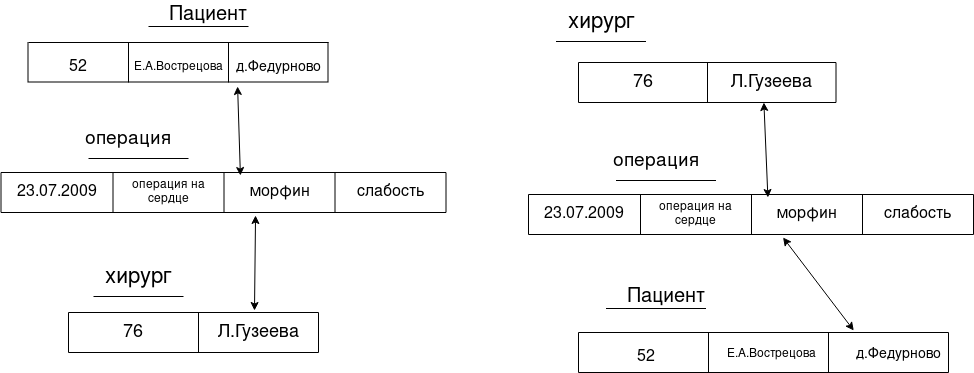

The diagram above was exported from draw.io. Its source (the exported page's mxGraphModel, read from the mxfile embedded in the PNG):
<mxGraphModel dx="1414" dy="719" grid="1" gridSize="10" guides="1" tooltips="1" connect="1" arrows="1" fold="1" page="1" pageScale="1" pageWidth="827" pageHeight="1169" math="0" shadow="0">
  <root>
    <mxCell id="0" />
    <mxCell id="1" parent="0" />
    <mxCell id="5rDC9ogSZbnuKpfUZ5B7-4" parent="1" style="shape=table;startSize=0;container=1;collapsible=0;childLayout=tableLayout;fixedHeader=1;" value="" vertex="1">
      <mxGeometry height="40" width="300" x="70" y="120" as="geometry" />
    </mxCell>
    <mxCell id="5rDC9ogSZbnuKpfUZ5B7-5" parent="5rDC9ogSZbnuKpfUZ5B7-4" style="shape=tableRow;horizontal=0;startSize=0;swimlaneHead=0;swimlaneBody=0;strokeColor=inherit;top=0;left=0;bottom=0;right=0;collapsible=0;dropTarget=0;fillColor=none;points=[[0,0.5],[1,0.5]];portConstraint=eastwest;fixedHeader=1;" value="" vertex="1">
      <mxGeometry height="40" width="300" as="geometry" />
    </mxCell>
    <mxCell id="5rDC9ogSZbnuKpfUZ5B7-6" parent="5rDC9ogSZbnuKpfUZ5B7-5" style="shape=partialRectangle;html=1;whiteSpace=wrap;connectable=0;strokeColor=inherit;overflow=hidden;fillColor=none;top=0;left=0;bottom=0;right=0;pointerEvents=1;" value="" vertex="1">
      <mxGeometry height="40" width="100" as="geometry">
        <mxRectangle height="40" width="100" as="alternateBounds" />
      </mxGeometry>
    </mxCell>
    <mxCell id="5rDC9ogSZbnuKpfUZ5B7-7" parent="5rDC9ogSZbnuKpfUZ5B7-5" style="shape=partialRectangle;html=1;whiteSpace=wrap;connectable=0;strokeColor=inherit;overflow=hidden;fillColor=none;top=0;left=0;bottom=0;right=0;pointerEvents=1;" value="" vertex="1">
      <mxGeometry height="40" width="100" x="100" as="geometry">
        <mxRectangle height="40" width="100" as="alternateBounds" />
      </mxGeometry>
    </mxCell>
    <mxCell id="5rDC9ogSZbnuKpfUZ5B7-8" parent="5rDC9ogSZbnuKpfUZ5B7-5" style="shape=partialRectangle;html=1;whiteSpace=wrap;connectable=0;strokeColor=inherit;overflow=hidden;fillColor=none;top=0;left=0;bottom=0;right=0;pointerEvents=1;" value="" vertex="1">
      <mxGeometry height="40" width="100" x="200" as="geometry">
        <mxRectangle height="40" width="100" as="alternateBounds" />
      </mxGeometry>
    </mxCell>
    <mxCell id="5rDC9ogSZbnuKpfUZ5B7-14" parent="1" style="shape=table;startSize=0;container=1;collapsible=0;childLayout=tableLayout;fixedHeader=1;" value="" vertex="1">
      <mxGeometry height="40" width="250" x="110" y="390" as="geometry" />
    </mxCell>
    <mxCell id="5rDC9ogSZbnuKpfUZ5B7-15" parent="5rDC9ogSZbnuKpfUZ5B7-14" style="shape=tableRow;horizontal=0;startSize=0;swimlaneHead=0;swimlaneBody=0;strokeColor=inherit;top=0;left=0;bottom=0;right=0;collapsible=0;dropTarget=0;fillColor=none;points=[[0,0.5],[1,0.5]];portConstraint=eastwest;fixedHeader=1;fontSize=14;" value="" vertex="1">
      <mxGeometry height="40" width="250" as="geometry" />
    </mxCell>
    <mxCell id="5rDC9ogSZbnuKpfUZ5B7-16" parent="5rDC9ogSZbnuKpfUZ5B7-15" style="shape=partialRectangle;html=1;whiteSpace=wrap;connectable=0;strokeColor=inherit;overflow=hidden;fillColor=none;top=0;left=0;bottom=0;right=0;pointerEvents=1;" value="&lt;font style=&quot;font-size: 18px;&quot;&gt;76&lt;/font&gt;" vertex="1">
      <mxGeometry height="40" width="130" as="geometry">
        <mxRectangle height="40" width="130" as="alternateBounds" />
      </mxGeometry>
    </mxCell>
    <mxCell id="5rDC9ogSZbnuKpfUZ5B7-17" parent="5rDC9ogSZbnuKpfUZ5B7-15" style="shape=partialRectangle;html=1;whiteSpace=wrap;connectable=0;strokeColor=inherit;overflow=hidden;fillColor=none;top=0;left=0;bottom=0;right=0;pointerEvents=1;" value="&lt;font style=&quot;font-size: 18px;&quot;&gt;Л.Гузеева&lt;/font&gt;" vertex="1">
      <mxGeometry height="40" width="120" x="130" as="geometry">
        <mxRectangle height="40" width="120" as="alternateBounds" />
      </mxGeometry>
    </mxCell>
    <mxCell id="5rDC9ogSZbnuKpfUZ5B7-30" parent="1" style="line;strokeWidth=1;fillColor=none;align=left;verticalAlign=middle;spacingTop=-1;spacingLeft=3;spacingRight=3;rotatable=0;labelPosition=right;points=[];portConstraint=eastwest;strokeColor=inherit;" value="" vertex="1">
      <mxGeometry height="8" width="100" x="190" y="100" as="geometry" />
    </mxCell>
    <mxCell id="5rDC9ogSZbnuKpfUZ5B7-31" parent="1" style="line;strokeWidth=1;fillColor=none;align=left;verticalAlign=middle;spacingTop=-1;spacingLeft=3;spacingRight=3;rotatable=0;labelPosition=right;points=[];portConstraint=eastwest;strokeColor=inherit;" value="" vertex="1">
      <mxGeometry height="8" width="100" x="130" y="232" as="geometry" />
    </mxCell>
    <mxCell id="5rDC9ogSZbnuKpfUZ5B7-32" parent="1" style="line;strokeWidth=1;fillColor=none;align=left;verticalAlign=middle;spacingTop=-1;spacingLeft=3;spacingRight=3;rotatable=0;labelPosition=right;points=[];portConstraint=eastwest;strokeColor=inherit;" value="" vertex="1">
      <mxGeometry height="8" width="90" x="135" y="370" as="geometry" />
    </mxCell>
    <mxCell id="5rDC9ogSZbnuKpfUZ5B7-35" parent="1" style="text;html=1;whiteSpace=wrap;strokeColor=none;fillColor=none;align=center;verticalAlign=middle;rounded=0;fontSize=20;" value="Пациент" vertex="1">
      <mxGeometry height="30" width="60" x="220" y="78" as="geometry" />
    </mxCell>
    <mxCell id="5rDC9ogSZbnuKpfUZ5B7-36" parent="1" style="text;html=1;whiteSpace=wrap;strokeColor=none;fillColor=none;align=center;verticalAlign=middle;rounded=0;fontSize=19;" value="операция" vertex="1">
      <mxGeometry height="30" width="60" x="140" y="202" as="geometry" />
    </mxCell>
    <mxCell id="5rDC9ogSZbnuKpfUZ5B7-38" parent="1" style="text;html=1;whiteSpace=wrap;strokeColor=none;fillColor=none;align=center;verticalAlign=middle;rounded=0;fontSize=22;" value="хирург" vertex="1">
      <mxGeometry height="30" width="60" x="150" y="340" as="geometry" />
    </mxCell>
    <mxCell id="5rDC9ogSZbnuKpfUZ5B7-18" parent="1" style="shape=table;startSize=0;container=1;collapsible=0;childLayout=tableLayout;fixedHeader=1;" value="" vertex="1">
      <mxGeometry height="40" width="445" x="42.5" y="250" as="geometry" />
    </mxCell>
    <mxCell id="5rDC9ogSZbnuKpfUZ5B7-19" parent="5rDC9ogSZbnuKpfUZ5B7-18" style="shape=tableRow;horizontal=0;startSize=0;swimlaneHead=0;swimlaneBody=0;strokeColor=inherit;top=0;left=0;bottom=0;right=0;collapsible=0;dropTarget=0;fillColor=none;points=[[0,0.5],[1,0.5]];portConstraint=eastwest;fixedHeader=1;" value="" vertex="1">
      <mxGeometry height="40" width="445" as="geometry" />
    </mxCell>
    <mxCell id="5rDC9ogSZbnuKpfUZ5B7-20" parent="5rDC9ogSZbnuKpfUZ5B7-19" style="shape=partialRectangle;html=1;whiteSpace=wrap;connectable=0;strokeColor=inherit;overflow=hidden;fillColor=none;top=0;left=0;bottom=0;right=0;pointerEvents=1;" value="&lt;font style=&quot;font-size: 16px;&quot;&gt;23.07.2009&lt;/font&gt;" vertex="1">
      <mxGeometry height="40" width="112" as="geometry">
        <mxRectangle height="40" width="112" as="alternateBounds" />
      </mxGeometry>
    </mxCell>
    <mxCell id="5rDC9ogSZbnuKpfUZ5B7-21" parent="5rDC9ogSZbnuKpfUZ5B7-19" style="shape=partialRectangle;html=1;whiteSpace=wrap;connectable=0;strokeColor=inherit;overflow=hidden;fillColor=none;top=0;left=0;bottom=0;right=0;pointerEvents=1;" value="операция на сердце" vertex="1">
      <mxGeometry height="40" width="111" x="112" as="geometry">
        <mxRectangle height="40" width="111" as="alternateBounds" />
      </mxGeometry>
    </mxCell>
    <mxCell id="5rDC9ogSZbnuKpfUZ5B7-22" parent="5rDC9ogSZbnuKpfUZ5B7-19" style="shape=partialRectangle;html=1;whiteSpace=wrap;connectable=0;strokeColor=inherit;overflow=hidden;fillColor=none;top=0;left=0;bottom=0;right=0;pointerEvents=1;" value="&lt;font style=&quot;font-size: 16px;&quot;&gt;морфин&lt;/font&gt;" vertex="1">
      <mxGeometry height="40" width="111" x="223" as="geometry">
        <mxRectangle height="40" width="111" as="alternateBounds" />
      </mxGeometry>
    </mxCell>
    <mxCell id="5rDC9ogSZbnuKpfUZ5B7-23" parent="5rDC9ogSZbnuKpfUZ5B7-19" style="shape=partialRectangle;html=1;whiteSpace=wrap;connectable=0;strokeColor=inherit;overflow=hidden;fillColor=none;top=0;left=0;bottom=0;right=0;pointerEvents=1;" value="&lt;font style=&quot;font-size: 16px;&quot;&gt;слабость&lt;/font&gt;" vertex="1">
      <mxGeometry height="40" width="111" x="334" as="geometry">
        <mxRectangle height="40" width="111" as="alternateBounds" />
      </mxGeometry>
    </mxCell>
    <mxCell id="5rDC9ogSZbnuKpfUZ5B7-47" parent="1" style="text;html=1;whiteSpace=wrap;strokeColor=none;fillColor=none;align=center;verticalAlign=middle;rounded=0;fontSize=14;" value="д.Федурново" vertex="1">
      <mxGeometry height="30" width="60" x="290" y="130" as="geometry" />
    </mxCell>
    <mxCell id="5rDC9ogSZbnuKpfUZ5B7-48" parent="1" style="text;html=1;whiteSpace=wrap;strokeColor=none;fillColor=none;align=center;verticalAlign=middle;rounded=0;" value="Е.А.Вострецова" vertex="1">
      <mxGeometry height="30" width="130" x="155" y="130" as="geometry" />
    </mxCell>
    <mxCell id="5rDC9ogSZbnuKpfUZ5B7-49" parent="1" style="text;html=1;whiteSpace=wrap;strokeColor=none;fillColor=none;align=center;verticalAlign=middle;rounded=0;fontSize=16;" value="52" vertex="1">
      <mxGeometry height="30" width="60" x="90" y="130" as="geometry" />
    </mxCell>
    <mxCell id="5rDC9ogSZbnuKpfUZ5B7-53" edge="1" parent="1" source="5rDC9ogSZbnuKpfUZ5B7-19" style="endArrow=classic;startArrow=classic;html=1;rounded=0;entryX=0.697;entryY=1.1;entryDx=0;entryDy=0;entryPerimeter=0;exitX=0.538;exitY=0.075;exitDx=0;exitDy=0;exitPerimeter=0;" target="5rDC9ogSZbnuKpfUZ5B7-4" value="">
      <mxGeometry height="50" relative="1" width="50" as="geometry">
        <mxPoint x="270" y="232" as="sourcePoint" />
        <mxPoint x="320" y="182" as="targetPoint" />
      </mxGeometry>
    </mxCell>
    <mxCell id="5rDC9ogSZbnuKpfUZ5B7-54" edge="1" parent="1" source="5rDC9ogSZbnuKpfUZ5B7-15" style="endArrow=classic;startArrow=classic;html=1;rounded=0;entryX=0.572;entryY=1.075;entryDx=0;entryDy=0;entryPerimeter=0;exitX=0.744;exitY=-0.05;exitDx=0;exitDy=0;exitPerimeter=0;" target="5rDC9ogSZbnuKpfUZ5B7-18" value="">
      <mxGeometry height="50" relative="1" width="50" as="geometry">
        <mxPoint x="270" y="360" as="sourcePoint" />
        <mxPoint x="320" y="310" as="targetPoint" />
      </mxGeometry>
    </mxCell>
    <mxCell id="5rDC9ogSZbnuKpfUZ5B7-66" parent="1" style="shape=table;startSize=0;container=1;collapsible=0;childLayout=tableLayout;fixedHeader=1;" value="" vertex="1">
      <mxGeometry height="40" width="370" x="620" y="410" as="geometry" />
    </mxCell>
    <mxCell id="5rDC9ogSZbnuKpfUZ5B7-67" parent="5rDC9ogSZbnuKpfUZ5B7-66" style="shape=tableRow;horizontal=0;startSize=0;swimlaneHead=0;swimlaneBody=0;strokeColor=inherit;top=0;left=0;bottom=0;right=0;collapsible=0;dropTarget=0;fillColor=none;points=[[0,0.5],[1,0.5]];portConstraint=eastwest;fixedHeader=1;fontSize=14;" value="" vertex="1">
      <mxGeometry height="40" width="370" as="geometry" />
    </mxCell>
    <mxCell id="5rDC9ogSZbnuKpfUZ5B7-68" parent="5rDC9ogSZbnuKpfUZ5B7-67" style="shape=partialRectangle;html=1;whiteSpace=wrap;connectable=0;strokeColor=inherit;overflow=hidden;fillColor=none;top=0;left=0;bottom=0;right=0;pointerEvents=1;" value="" vertex="1">
      <mxGeometry height="40" width="130" as="geometry">
        <mxRectangle height="40" width="130" as="alternateBounds" />
      </mxGeometry>
    </mxCell>
    <mxCell id="5rDC9ogSZbnuKpfUZ5B7-69" parent="5rDC9ogSZbnuKpfUZ5B7-67" style="shape=partialRectangle;html=1;whiteSpace=wrap;connectable=0;strokeColor=inherit;overflow=hidden;fillColor=none;top=0;left=0;bottom=0;right=0;pointerEvents=1;" value="" vertex="1">
      <mxGeometry height="40" width="120" x="130" as="geometry">
        <mxRectangle height="40" width="120" as="alternateBounds" />
      </mxGeometry>
    </mxCell>
    <mxCell id="5rDC9ogSZbnuKpfUZ5B7-88" parent="5rDC9ogSZbnuKpfUZ5B7-67" style="shape=partialRectangle;html=1;whiteSpace=wrap;connectable=0;strokeColor=inherit;overflow=hidden;fillColor=none;top=0;left=0;bottom=0;right=0;pointerEvents=1;" vertex="1">
      <mxGeometry height="40" width="120" x="250" as="geometry">
        <mxRectangle height="40" width="120" as="alternateBounds" />
      </mxGeometry>
    </mxCell>
    <mxCell id="5rDC9ogSZbnuKpfUZ5B7-70" parent="1" style="line;strokeWidth=1;fillColor=none;align=left;verticalAlign=middle;spacingTop=-1;spacingLeft=3;spacingRight=3;rotatable=0;labelPosition=right;points=[];portConstraint=eastwest;strokeColor=inherit;" value="" vertex="1">
      <mxGeometry height="8" width="100" x="647.5" y="382" as="geometry" />
    </mxCell>
    <mxCell id="5rDC9ogSZbnuKpfUZ5B7-71" parent="1" style="line;strokeWidth=1;fillColor=none;align=left;verticalAlign=middle;spacingTop=-1;spacingLeft=3;spacingRight=3;rotatable=0;labelPosition=right;points=[];portConstraint=eastwest;strokeColor=inherit;" value="" vertex="1">
      <mxGeometry height="8" width="100" x="657.5" y="254" as="geometry" />
    </mxCell>
    <mxCell id="5rDC9ogSZbnuKpfUZ5B7-72" parent="1" style="line;strokeWidth=1;fillColor=none;align=left;verticalAlign=middle;spacingTop=-1;spacingLeft=3;spacingRight=3;rotatable=0;labelPosition=right;points=[];portConstraint=eastwest;strokeColor=inherit;" value="" vertex="1">
      <mxGeometry height="8" width="90" x="597.5" y="115" as="geometry" />
    </mxCell>
    <mxCell id="5rDC9ogSZbnuKpfUZ5B7-73" parent="1" style="text;html=1;whiteSpace=wrap;strokeColor=none;fillColor=none;align=center;verticalAlign=middle;rounded=0;fontSize=20;" value="Пациент" vertex="1">
      <mxGeometry height="30" width="60" x="677.5" y="360" as="geometry" />
    </mxCell>
    <mxCell id="5rDC9ogSZbnuKpfUZ5B7-74" parent="1" style="text;html=1;whiteSpace=wrap;strokeColor=none;fillColor=none;align=center;verticalAlign=middle;rounded=0;fontSize=19;" value="операция" vertex="1">
      <mxGeometry height="30" width="60" x="667.5" y="224" as="geometry" />
    </mxCell>
    <mxCell id="5rDC9ogSZbnuKpfUZ5B7-75" parent="1" style="text;html=1;whiteSpace=wrap;strokeColor=none;fillColor=none;align=center;verticalAlign=middle;rounded=0;fontSize=22;" value="хирург" vertex="1">
      <mxGeometry height="30" width="60" x="612.5" y="85" as="geometry" />
    </mxCell>
    <mxCell id="5rDC9ogSZbnuKpfUZ5B7-76" parent="1" style="shape=table;startSize=0;container=1;collapsible=0;childLayout=tableLayout;fixedHeader=1;" value="" vertex="1">
      <mxGeometry height="40" width="445" x="570" y="272" as="geometry" />
    </mxCell>
    <mxCell id="5rDC9ogSZbnuKpfUZ5B7-77" parent="5rDC9ogSZbnuKpfUZ5B7-76" style="shape=tableRow;horizontal=0;startSize=0;swimlaneHead=0;swimlaneBody=0;strokeColor=inherit;top=0;left=0;bottom=0;right=0;collapsible=0;dropTarget=0;fillColor=none;points=[[0,0.5],[1,0.5]];portConstraint=eastwest;fixedHeader=1;" value="" vertex="1">
      <mxGeometry height="40" width="445" as="geometry" />
    </mxCell>
    <mxCell id="5rDC9ogSZbnuKpfUZ5B7-78" parent="5rDC9ogSZbnuKpfUZ5B7-77" style="shape=partialRectangle;html=1;whiteSpace=wrap;connectable=0;strokeColor=inherit;overflow=hidden;fillColor=none;top=0;left=0;bottom=0;right=0;pointerEvents=1;" value="&lt;font style=&quot;font-size: 16px;&quot;&gt;23.07.2009&lt;/font&gt;" vertex="1">
      <mxGeometry height="40" width="112" as="geometry">
        <mxRectangle height="40" width="112" as="alternateBounds" />
      </mxGeometry>
    </mxCell>
    <mxCell id="5rDC9ogSZbnuKpfUZ5B7-79" parent="5rDC9ogSZbnuKpfUZ5B7-77" style="shape=partialRectangle;html=1;whiteSpace=wrap;connectable=0;strokeColor=inherit;overflow=hidden;fillColor=none;top=0;left=0;bottom=0;right=0;pointerEvents=1;" value="операция на сердце" vertex="1">
      <mxGeometry height="40" width="111" x="112" as="geometry">
        <mxRectangle height="40" width="111" as="alternateBounds" />
      </mxGeometry>
    </mxCell>
    <mxCell id="5rDC9ogSZbnuKpfUZ5B7-80" parent="5rDC9ogSZbnuKpfUZ5B7-77" style="shape=partialRectangle;html=1;whiteSpace=wrap;connectable=0;strokeColor=inherit;overflow=hidden;fillColor=none;top=0;left=0;bottom=0;right=0;pointerEvents=1;" value="&lt;font style=&quot;font-size: 16px;&quot;&gt;морфин&lt;/font&gt;" vertex="1">
      <mxGeometry height="40" width="111" x="223" as="geometry">
        <mxRectangle height="40" width="111" as="alternateBounds" />
      </mxGeometry>
    </mxCell>
    <mxCell id="5rDC9ogSZbnuKpfUZ5B7-81" parent="5rDC9ogSZbnuKpfUZ5B7-77" style="shape=partialRectangle;html=1;whiteSpace=wrap;connectable=0;strokeColor=inherit;overflow=hidden;fillColor=none;top=0;left=0;bottom=0;right=0;pointerEvents=1;" value="&lt;font style=&quot;font-size: 16px;&quot;&gt;слабость&lt;/font&gt;" vertex="1">
      <mxGeometry height="40" width="111" x="334" as="geometry">
        <mxRectangle height="40" width="111" as="alternateBounds" />
      </mxGeometry>
    </mxCell>
    <mxCell id="5rDC9ogSZbnuKpfUZ5B7-82" parent="1" style="text;html=1;whiteSpace=wrap;strokeColor=none;fillColor=none;align=center;verticalAlign=middle;rounded=0;fontSize=14;" value="д.Федурново" vertex="1">
      <mxGeometry height="30" width="60" x="910" y="417" as="geometry" />
    </mxCell>
    <mxCell id="5rDC9ogSZbnuKpfUZ5B7-83" parent="1" style="text;html=1;whiteSpace=wrap;strokeColor=none;fillColor=none;align=center;verticalAlign=middle;rounded=0;" value="Е.А.Вострецова" vertex="1">
      <mxGeometry height="30" width="130" x="747.5" y="417" as="geometry" />
    </mxCell>
    <mxCell id="5rDC9ogSZbnuKpfUZ5B7-84" parent="1" style="text;html=1;whiteSpace=wrap;strokeColor=none;fillColor=none;align=center;verticalAlign=middle;rounded=0;fontSize=16;" value="52" vertex="1">
      <mxGeometry height="30" width="60" x="657.5" y="420" as="geometry" />
    </mxCell>
    <mxCell id="5rDC9ogSZbnuKpfUZ5B7-85" edge="1" parent="1" source="5rDC9ogSZbnuKpfUZ5B7-77" style="endArrow=classic;startArrow=classic;html=1;rounded=0;entryX=0.72;entryY=1;entryDx=0;entryDy=0;entryPerimeter=0;exitX=0.538;exitY=0.075;exitDx=0;exitDy=0;exitPerimeter=0;" target="5rDC9ogSZbnuKpfUZ5B7-95" value="">
      <mxGeometry height="50" relative="1" width="50" as="geometry">
        <mxPoint x="797.5" y="254" as="sourcePoint" />
        <mxPoint x="806.5999999999999" y="186" as="targetPoint" />
      </mxGeometry>
    </mxCell>
    <mxCell id="5rDC9ogSZbnuKpfUZ5B7-86" edge="1" parent="1" source="5rDC9ogSZbnuKpfUZ5B7-67" style="endArrow=classic;startArrow=classic;html=1;rounded=0;entryX=0.572;entryY=1.075;entryDx=0;entryDy=0;entryPerimeter=0;exitX=0.744;exitY=-0.05;exitDx=0;exitDy=0;exitPerimeter=0;" target="5rDC9ogSZbnuKpfUZ5B7-76" value="">
      <mxGeometry height="50" relative="1" width="50" as="geometry">
        <mxPoint x="797.5" y="382" as="sourcePoint" />
        <mxPoint x="847.5" y="332" as="targetPoint" />
      </mxGeometry>
    </mxCell>
    <mxCell id="5rDC9ogSZbnuKpfUZ5B7-95" parent="1" style="shape=table;startSize=0;container=1;collapsible=0;childLayout=tableLayout;fixedHeader=1;" value="" vertex="1">
      <mxGeometry height="40" width="257.5" x="620" y="140" as="geometry" />
    </mxCell>
    <mxCell id="5rDC9ogSZbnuKpfUZ5B7-96" parent="5rDC9ogSZbnuKpfUZ5B7-95" style="shape=tableRow;horizontal=0;startSize=0;swimlaneHead=0;swimlaneBody=0;strokeColor=inherit;top=0;left=0;bottom=0;right=0;collapsible=0;dropTarget=0;fillColor=none;points=[[0,0.5],[1,0.5]];portConstraint=eastwest;fixedHeader=1;" value="" vertex="1">
      <mxGeometry height="40" width="257.5" as="geometry" />
    </mxCell>
    <mxCell id="5rDC9ogSZbnuKpfUZ5B7-97" parent="5rDC9ogSZbnuKpfUZ5B7-96" style="shape=partialRectangle;html=1;whiteSpace=wrap;connectable=0;strokeColor=inherit;overflow=hidden;fillColor=none;top=0;left=0;bottom=0;right=0;pointerEvents=1;" value="&lt;font style=&quot;font-size: 18px;&quot;&gt;76&lt;/font&gt;" vertex="1">
      <mxGeometry height="40" width="129" as="geometry">
        <mxRectangle height="40" width="129" as="alternateBounds" />
      </mxGeometry>
    </mxCell>
    <mxCell id="5rDC9ogSZbnuKpfUZ5B7-98" parent="5rDC9ogSZbnuKpfUZ5B7-96" style="shape=partialRectangle;html=1;whiteSpace=wrap;connectable=0;strokeColor=inherit;overflow=hidden;fillColor=none;top=0;left=0;bottom=0;right=0;pointerEvents=1;" value="&lt;font style=&quot;font-size: 18px;&quot;&gt;Л.Гузеева&lt;/font&gt;" vertex="1">
      <mxGeometry height="40" width="129" x="129" as="geometry">
        <mxRectangle height="40" width="129" as="alternateBounds" />
      </mxGeometry>
    </mxCell>
  </root>
</mxGraphModel>